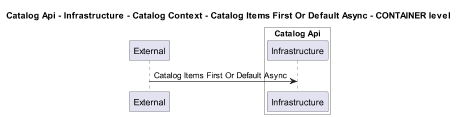

The diagram above was rendered by PlantUML. Its source (embedded in the PNG):
@startuml
!pragma layout smetana
skinparam dpi 60

title Catalog Api - Infrastructure - Catalog Context - Catalog Items First Or Default Async - CONTAINER level

participant "External" as C4InterFlow.SoftwareSystems.ExternalSystem

box "Catalog Api" #White
    participant "Infrastructure" as dotnet.eShop.Architecture.SoftwareSystems.CatalogApi.Containers.Infrastructure
end box


C4InterFlow.SoftwareSystems.ExternalSystem -> dotnet.eShop.Architecture.SoftwareSystems.CatalogApi.Containers.Infrastructure : Catalog Items First Or Default Async


@enduml